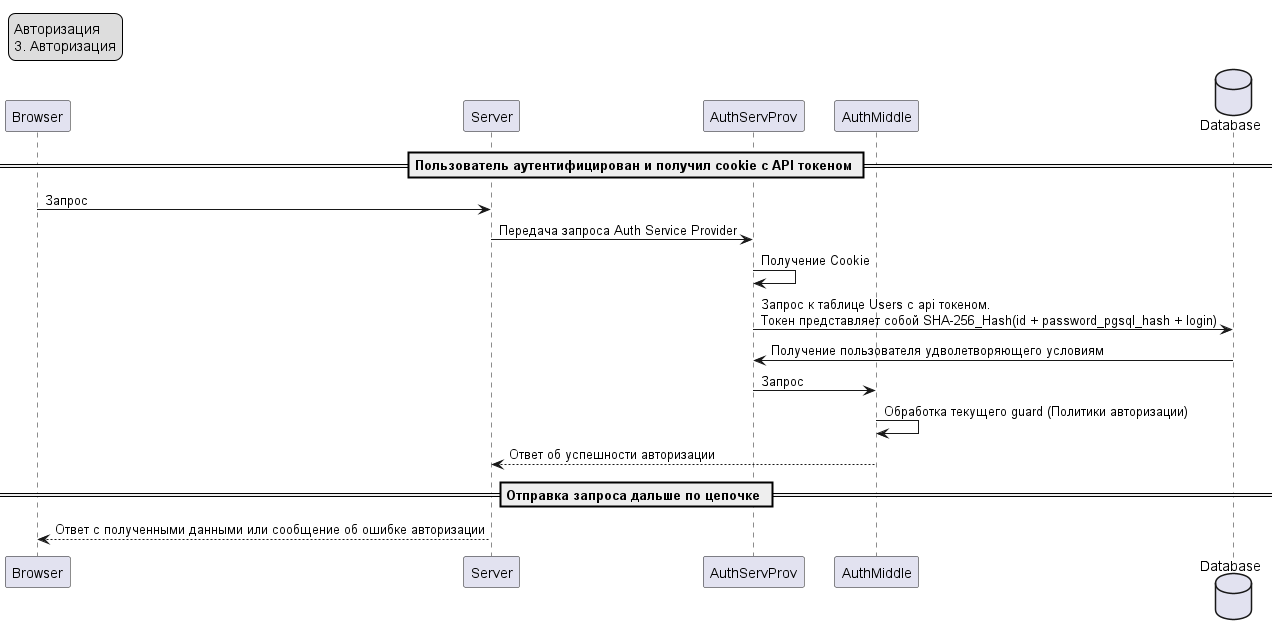

The diagram above was rendered by PlantUML. Its source (embedded in the PNG):
@startuml
legend top left
Авторизация 
3. Авторизация
endlegend

participant Browser as B
participant Server as S
participant AuthServProv as ASP
participant AuthMiddle as AM
database    Database    as DB

== Пользователь аутентифицирован и получил cookie с API токеном ==
B -> S : Запрос
S -> ASP : Передача запроса Auth Service Provider
ASP -> ASP : Получение Cookie
ASP -> DB : Запрос к таблице Users с api токеном.\nТокен представляет собой SHA-256_Hash(id + password_pgsql_hash + login) 
ASP <- DB : Получение пользователя удволетворяющего условиям 
ASP -> AM : Запрос
AM -> AM : Обработка текущего guard (Политики авторизации)
AM --> S : Ответ об успешности авторизации 
== Отправка запроса дальше по цепочке ==
S --> B : Ответ с полученными данными или сообщение об ошибке авторизации

@enduml